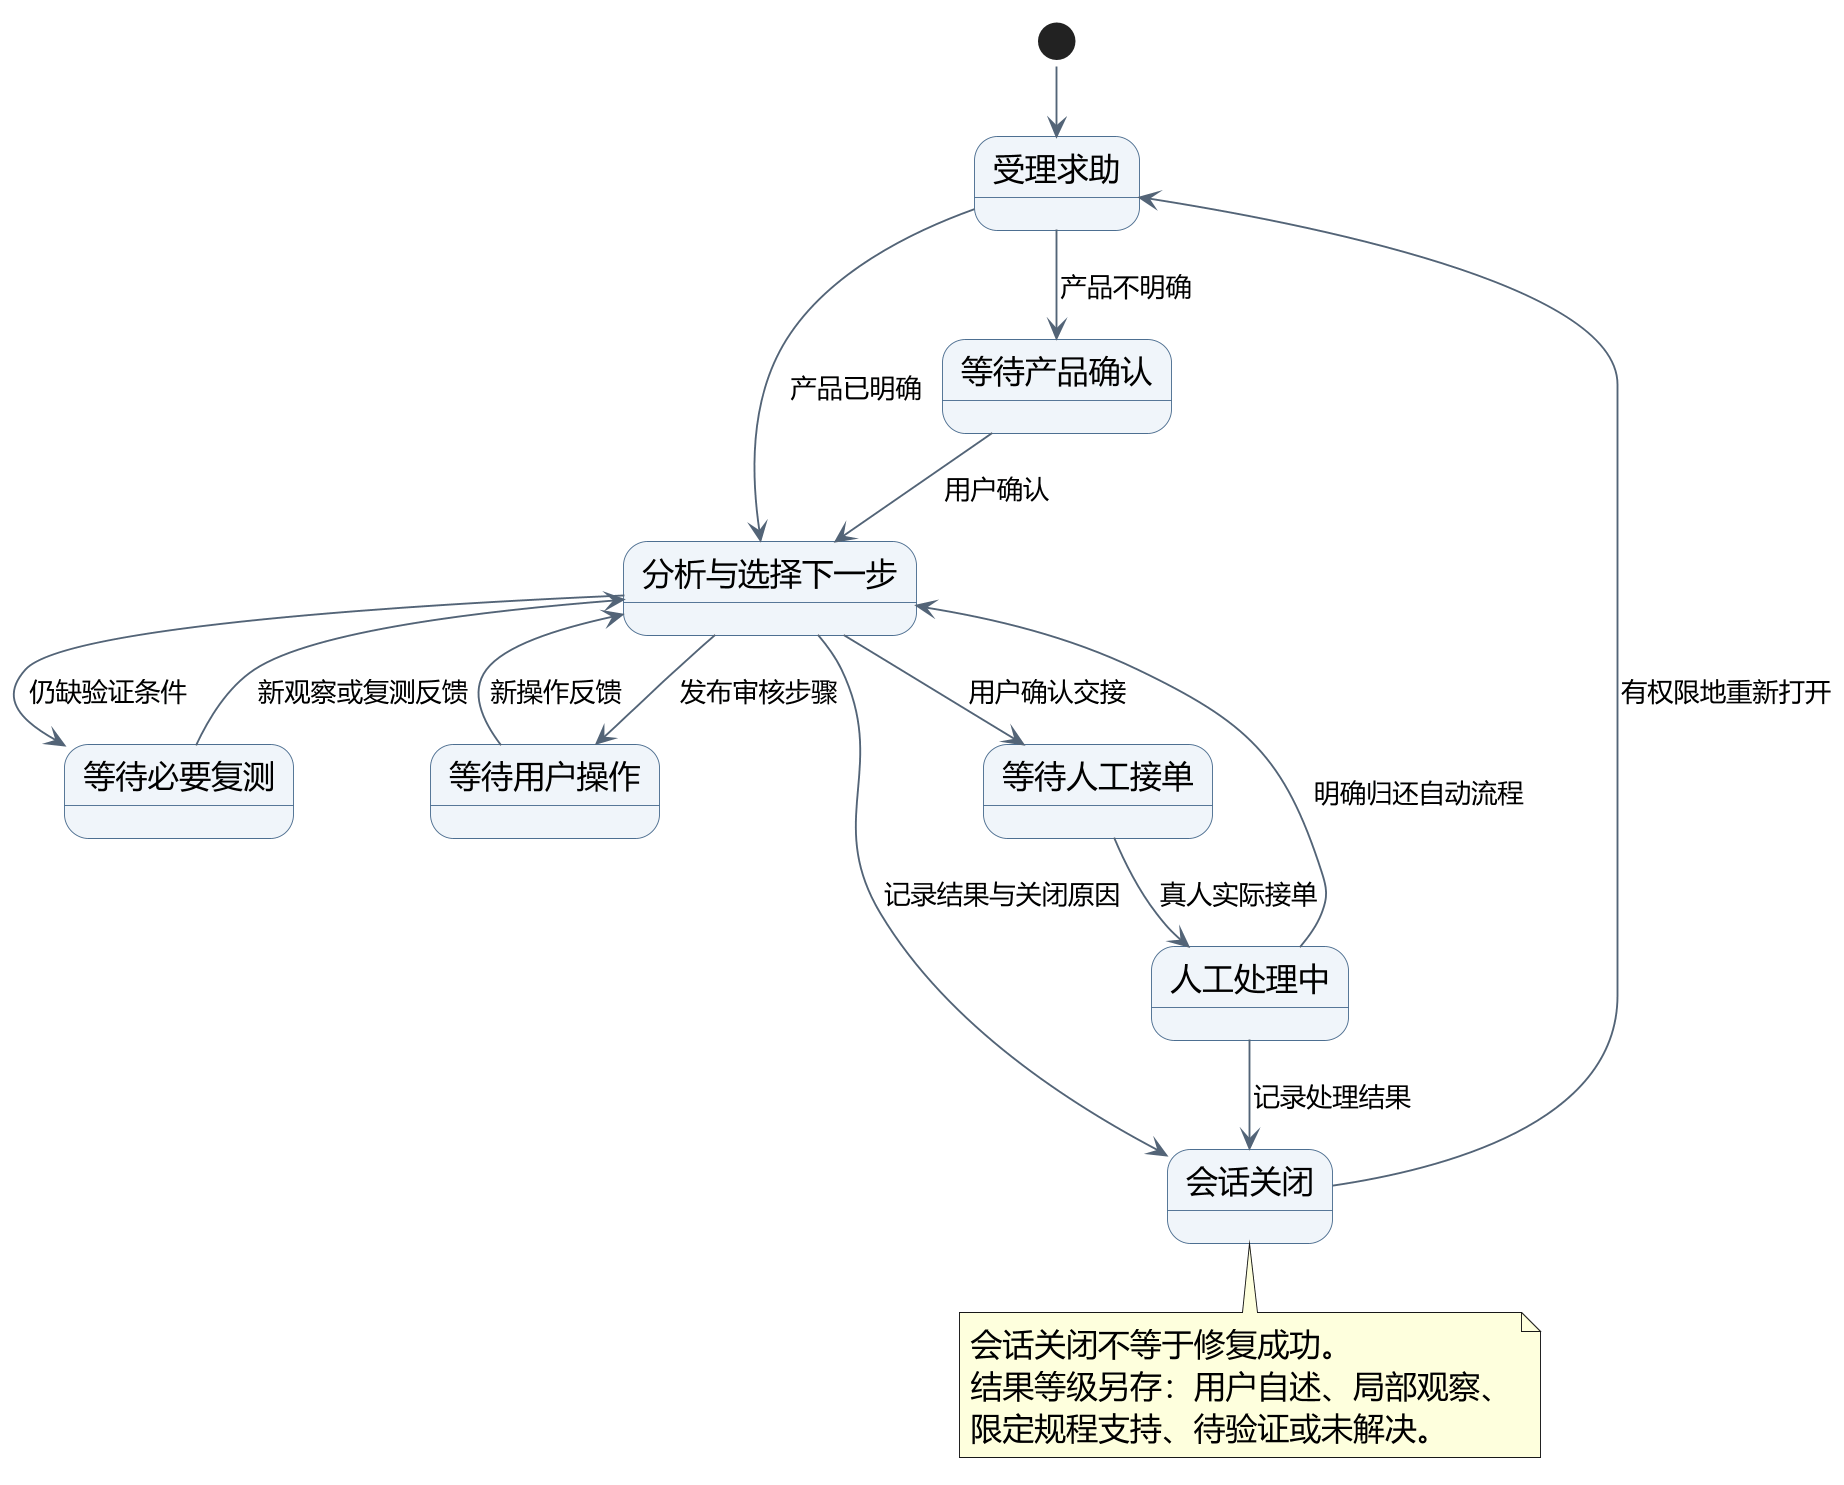

The diagram above was rendered by PlantUML. Its source (embedded in the PNG):
@startuml
!pragma layout smetana
skinparam dpi 180
skinparam defaultFontName Microsoft YaHei
skinparam defaultFontSize 17
skinparam ArrowFontSize 14
skinparam shadowing false
skinparam backgroundColor white
skinparam stateBackgroundColor #F0F5FA
skinparam stateBorderColor #4D6F91
skinparam ArrowColor #536477
skinparam ranksep 35
skinparam nodesep 32
top to bottom direction

state "受理求助" as Intake
state "等待产品确认" as Product
state "分析与选择下一步" as Triage
state "等待用户操作" as Action
state "等待必要复测" as Verify
state "等待人工接单" as Queue
state "人工处理中" as Human
state "会话关闭" as Closed

[*] --> Intake
Intake --> Product : 产品不明确
Product --> Triage : 用户确认
Intake --> Triage : 产品已明确
Triage --> Action : 发布审核步骤
Action --> Triage : 新操作反馈
Triage --> Verify : 仍缺验证条件
Verify --> Triage : 新观察或复测反馈
Triage --> Queue : 用户确认交接
Queue --> Human : 真人实际接单
Human --> Triage : 明确归还自动流程
Triage --> Closed : 记录结果与关闭原因
Human --> Closed : 记录处理结果
Closed --> Intake : 有权限地重新打开

note bottom of Closed
会话关闭不等于修复成功。
结果等级另存：用户自述、局部观察、
限定规程支持、待验证或未解决。
end note
@enduml